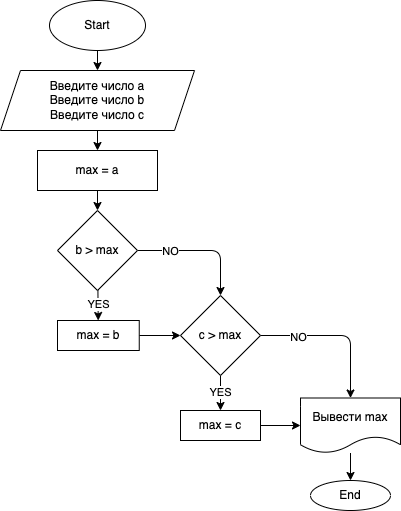

The diagram above was exported from draw.io. Its source (the exported page's mxGraphModel, read from the mxfile embedded in the PNG):
<mxGraphModel dx="792" dy="570" grid="1" gridSize="10" guides="1" tooltips="1" connect="1" arrows="1" fold="1" page="1" pageScale="1" pageWidth="827" pageHeight="1169" math="0" shadow="0">
  <root>
    <mxCell id="0" />
    <mxCell id="1" parent="0" />
    <mxCell id="2" value="" style="edgeStyle=none;html=1;" parent="1" source="3" target="5" edge="1">
      <mxGeometry relative="1" as="geometry" />
    </mxCell>
    <mxCell id="3" value="Start" style="ellipse;whiteSpace=wrap;html=1;fillColor=default;strokeColor=default;sketch=0;noLabel=0;" parent="1" vertex="1">
      <mxGeometry x="149" y="30" width="96" height="50" as="geometry" />
    </mxCell>
    <mxCell id="4" value="" style="edgeStyle=none;html=1;" parent="1" source="5" target="14" edge="1">
      <mxGeometry relative="1" as="geometry" />
    </mxCell>
    <mxCell id="5" value="Введите число a&lt;br&gt;Введите число b&lt;br&gt;Введите число c" style="shape=parallelogram;perimeter=parallelogramPerimeter;whiteSpace=wrap;html=1;fixedSize=1;sketch=0;strokeColor=default;fillColor=default;" parent="1" vertex="1">
      <mxGeometry x="100" y="100" width="194" height="60" as="geometry" />
    </mxCell>
    <mxCell id="23" value="" style="edgeStyle=none;html=1;" parent="1" source="14" target="22" edge="1">
      <mxGeometry relative="1" as="geometry" />
    </mxCell>
    <mxCell id="14" value="max = a" style="whiteSpace=wrap;html=1;sketch=0;" parent="1" vertex="1">
      <mxGeometry x="137" y="180" width="120" height="40" as="geometry" />
    </mxCell>
    <mxCell id="25" value="" style="edgeStyle=none;html=1;" parent="1" source="22" target="24" edge="1">
      <mxGeometry relative="1" as="geometry" />
    </mxCell>
    <mxCell id="34" value="YES" style="edgeLabel;html=1;align=center;verticalAlign=middle;resizable=0;points=[];" parent="25" vertex="1" connectable="0">
      <mxGeometry x="-0.0521" relative="1" as="geometry">
        <mxPoint as="offset" />
      </mxGeometry>
    </mxCell>
    <mxCell id="28" style="edgeStyle=none;html=1;exitX=1;exitY=0.5;exitDx=0;exitDy=0;entryX=0.5;entryY=0;entryDx=0;entryDy=0;" parent="1" source="22" target="26" edge="1">
      <mxGeometry relative="1" as="geometry">
        <Array as="points">
          <mxPoint x="320" y="280" />
        </Array>
      </mxGeometry>
    </mxCell>
    <mxCell id="35" value="NO" style="edgeLabel;html=1;align=center;verticalAlign=middle;resizable=0;points=[];" parent="28" vertex="1" connectable="0">
      <mxGeometry x="-0.5052" relative="1" as="geometry">
        <mxPoint as="offset" />
      </mxGeometry>
    </mxCell>
    <mxCell id="22" value="b &amp;gt; max" style="rhombus;whiteSpace=wrap;html=1;sketch=0;" parent="1" vertex="1">
      <mxGeometry x="157" y="240" width="80" height="80" as="geometry" />
    </mxCell>
    <mxCell id="27" value="" style="edgeStyle=none;html=1;" parent="1" source="24" target="26" edge="1">
      <mxGeometry relative="1" as="geometry" />
    </mxCell>
    <mxCell id="24" value="max = b" style="whiteSpace=wrap;html=1;sketch=0;" parent="1" vertex="1">
      <mxGeometry x="157" y="350" width="81.75" height="30" as="geometry" />
    </mxCell>
    <mxCell id="30" value="" style="edgeStyle=none;html=1;" parent="1" source="26" target="29" edge="1">
      <mxGeometry relative="1" as="geometry" />
    </mxCell>
    <mxCell id="36" value="YES" style="edgeLabel;html=1;align=center;verticalAlign=middle;resizable=0;points=[];" parent="30" vertex="1" connectable="0">
      <mxGeometry x="-0.0856" y="-1" relative="1" as="geometry">
        <mxPoint as="offset" />
      </mxGeometry>
    </mxCell>
    <mxCell id="33" style="edgeStyle=none;html=1;exitX=1;exitY=0.5;exitDx=0;exitDy=0;entryX=0.5;entryY=0;entryDx=0;entryDy=0;" parent="1" source="26" target="31" edge="1">
      <mxGeometry relative="1" as="geometry">
        <Array as="points">
          <mxPoint x="450" y="365" />
        </Array>
      </mxGeometry>
    </mxCell>
    <mxCell id="37" value="NO" style="edgeLabel;html=1;align=center;verticalAlign=middle;resizable=0;points=[];" parent="33" vertex="1" connectable="0">
      <mxGeometry x="-0.5135" y="-1" relative="1" as="geometry">
        <mxPoint as="offset" />
      </mxGeometry>
    </mxCell>
    <mxCell id="26" value="c &amp;gt; max" style="rhombus;whiteSpace=wrap;html=1;sketch=0;" parent="1" vertex="1">
      <mxGeometry x="280" y="325" width="80" height="80" as="geometry" />
    </mxCell>
    <mxCell id="32" value="" style="edgeStyle=none;html=1;" parent="1" source="29" target="31" edge="1">
      <mxGeometry relative="1" as="geometry" />
    </mxCell>
    <mxCell id="29" value="max = c" style="whiteSpace=wrap;html=1;sketch=0;" parent="1" vertex="1">
      <mxGeometry x="280" y="440" width="80" height="30" as="geometry" />
    </mxCell>
    <mxCell id="39" value="" style="edgeStyle=none;html=1;" edge="1" parent="1" source="31" target="38">
      <mxGeometry relative="1" as="geometry" />
    </mxCell>
    <mxCell id="31" value="Вывести max" style="shape=document;whiteSpace=wrap;html=1;boundedLbl=1;sketch=0;" parent="1" vertex="1">
      <mxGeometry x="400" y="427.5" width="100" height="55" as="geometry" />
    </mxCell>
    <mxCell id="38" value="End" style="ellipse;whiteSpace=wrap;html=1;sketch=0;" vertex="1" parent="1">
      <mxGeometry x="410" y="510" width="80" height="30" as="geometry" />
    </mxCell>
  </root>
</mxGraphModel>